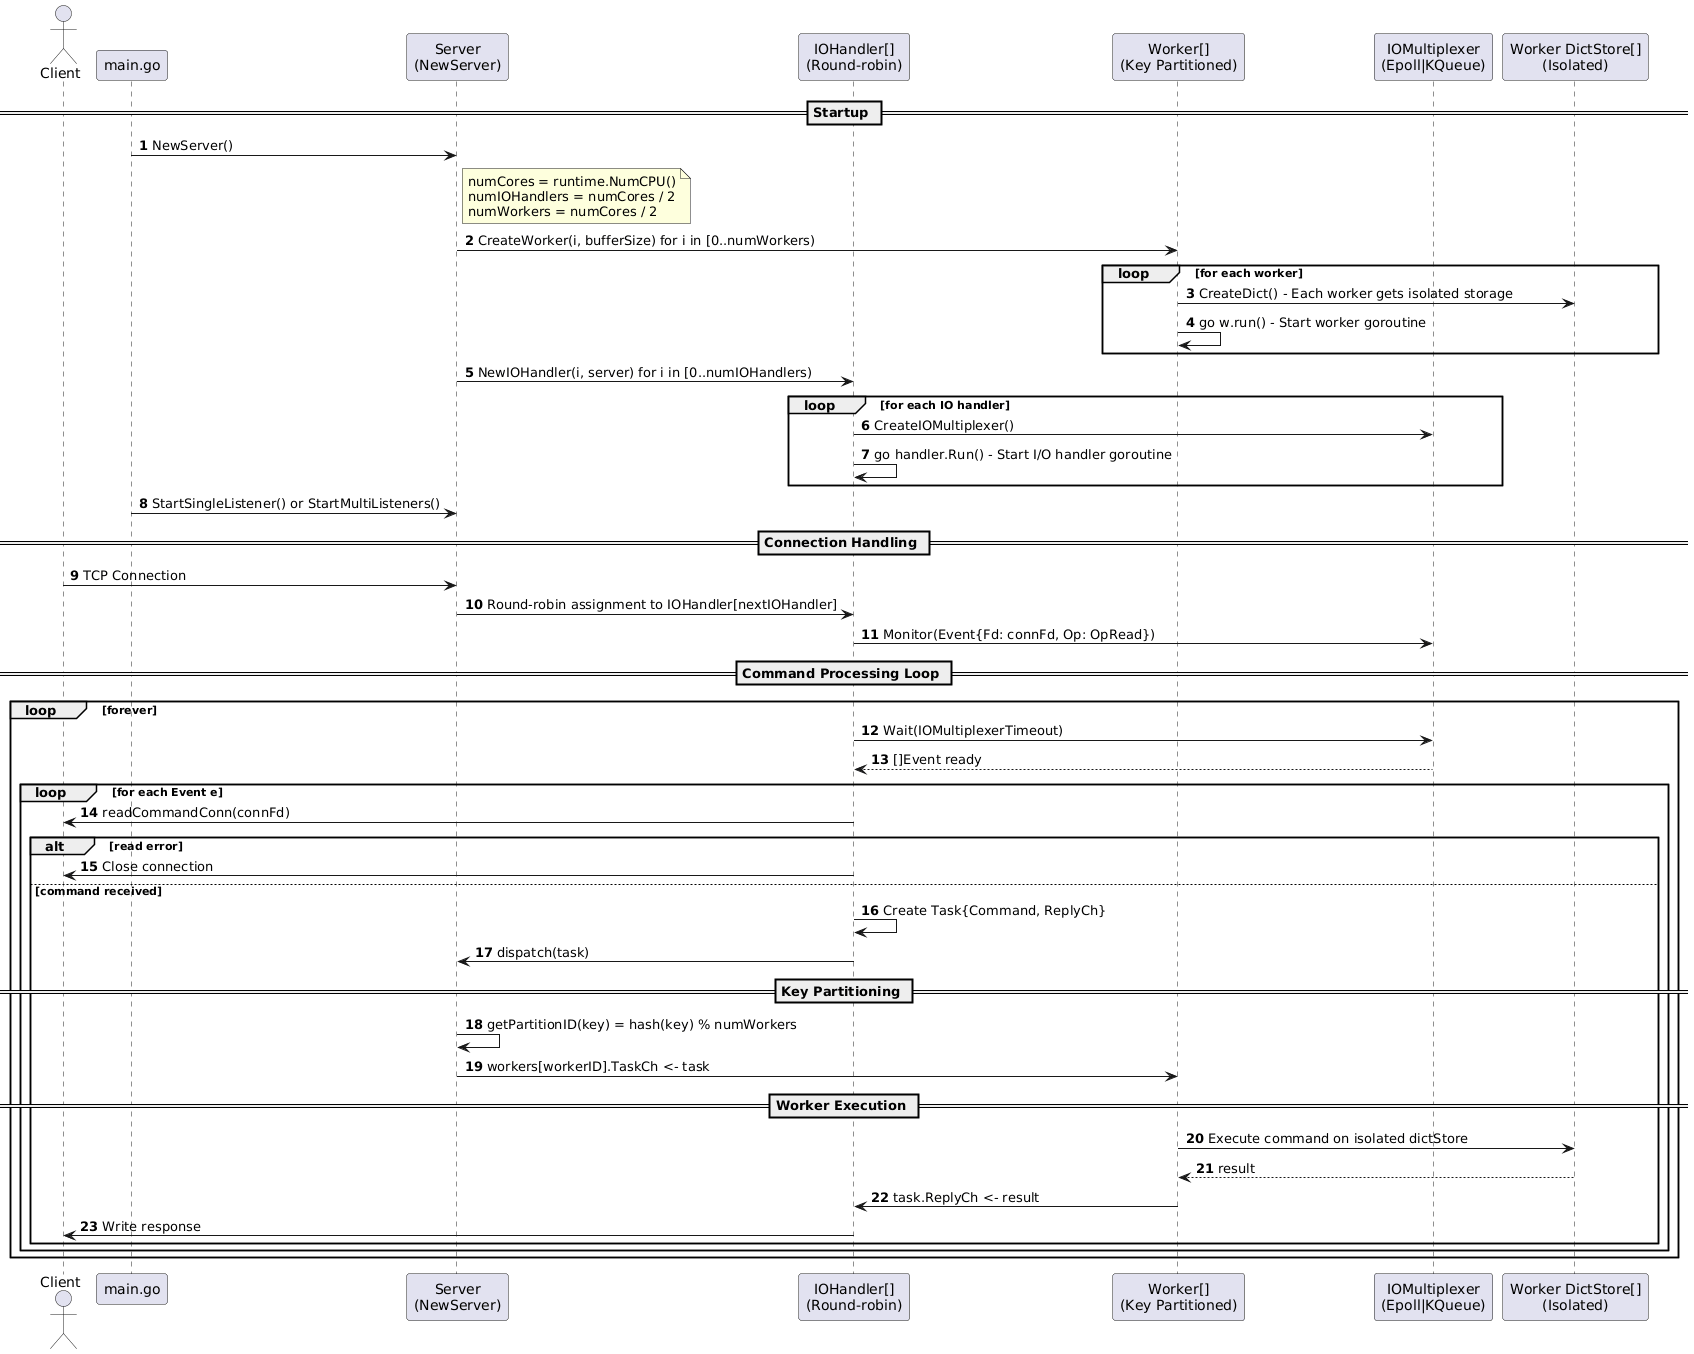

The diagram above was rendered by PlantUML. Its source (embedded in the PNG):
@startuml
autonumber
actor Client

participant "main.go" as M
participant "Server\n(NewServer)" as S
participant "IOHandler[]\n(Round-robin)" as IH
participant "Worker[]\n(Key Partitioned)" as W
participant "IOMultiplexer\n(Epoll|KQueue)" as IO
participant "Worker DictStore[]\n(Isolated)" as DS

== Startup ==
M -> S: NewServer()
note right of S
  numCores = runtime.NumCPU()
  numIOHandlers = numCores / 2
  numWorkers = numCores / 2
end note

S -> W: CreateWorker(i, bufferSize) for i in [0..numWorkers)
loop for each worker
  W -> DS: CreateDict() - Each worker gets isolated storage
  W -> W: go w.run() - Start worker goroutine
end

S -> IH: NewIOHandler(i, server) for i in [0..numIOHandlers)
loop for each IO handler
  IH -> IO: CreateIOMultiplexer()
  IH -> IH: go handler.Run() - Start I/O handler goroutine
end

M -> S: StartSingleListener() or StartMultiListeners()

== Connection Handling ==
Client -> S: TCP Connection
S -> IH: Round-robin assignment to IOHandler[nextIOHandler]
IH -> IO: Monitor(Event{Fd: connFd, Op: OpRead})

== Command Processing Loop ==
loop forever
  IH -> IO: Wait(IOMultiplexerTimeout)
  IO --> IH: []Event ready
  
  loop for each Event e
    IH -> Client: readCommandConn(connFd)
    alt read error
      IH -> Client: Close connection
    else command received
      IH -> IH: Create Task{Command, ReplyCh}
      IH -> S: dispatch(task)
      
      == Key Partitioning ==
      S -> S: getPartitionID(key) = hash(key) % numWorkers
      S -> W: workers[workerID].TaskCh <- task
      
      == Worker Execution ==
      W -> DS: Execute command on isolated dictStore
      DS --> W: result
      W -> IH: task.ReplyCh <- result
      IH -> Client: Write response
    end
  end
end
@enduml